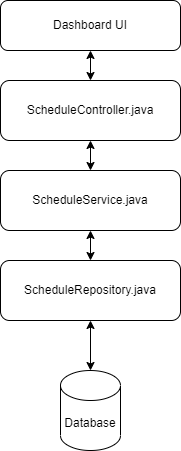

The diagram above was exported from draw.io. Its source (the exported page's mxGraphModel, read from the mxfile embedded in the PNG):
<mxGraphModel dx="384" dy="531" grid="1" gridSize="10" guides="1" tooltips="1" connect="1" arrows="1" fold="1" page="1" pageScale="1" pageWidth="827" pageHeight="1169" math="0" shadow="0">
  <root>
    <mxCell id="0" />
    <mxCell id="1" parent="0" />
    <mxCell id="UDl_3FRF0itRhFqk7s0G-1" value="Dashboard UI" style="rounded=1;whiteSpace=wrap;html=1;" parent="1" vertex="1">
      <mxGeometry x="60" y="30" width="180" height="50" as="geometry" />
    </mxCell>
    <mxCell id="UDl_3FRF0itRhFqk7s0G-2" value="ScheduleController.java" style="rounded=1;whiteSpace=wrap;html=1;" parent="1" vertex="1">
      <mxGeometry x="60" y="110" width="180" height="60" as="geometry" />
    </mxCell>
    <mxCell id="UDl_3FRF0itRhFqk7s0G-3" value="ScheduleService.java" style="rounded=1;whiteSpace=wrap;html=1;" parent="1" vertex="1">
      <mxGeometry x="60" y="200" width="180" height="60" as="geometry" />
    </mxCell>
    <mxCell id="UDl_3FRF0itRhFqk7s0G-4" value="ScheduleRepository.java" style="rounded=1;whiteSpace=wrap;html=1;" parent="1" vertex="1">
      <mxGeometry x="60" y="290" width="180" height="60" as="geometry" />
    </mxCell>
    <mxCell id="UDl_3FRF0itRhFqk7s0G-5" value="Database" style="shape=cylinder3;whiteSpace=wrap;html=1;boundedLbl=1;backgroundOutline=1;size=15;" parent="1" vertex="1">
      <mxGeometry x="120" y="400" width="60" height="80" as="geometry" />
    </mxCell>
    <mxCell id="UDl_3FRF0itRhFqk7s0G-6" value="" style="endArrow=classic;startArrow=classic;html=1;rounded=0;entryX=0.5;entryY=1;entryDx=0;entryDy=0;exitX=0.5;exitY=0;exitDx=0;exitDy=0;" parent="1" source="UDl_3FRF0itRhFqk7s0G-2" target="UDl_3FRF0itRhFqk7s0G-1" edge="1">
      <mxGeometry width="50" height="50" relative="1" as="geometry">
        <mxPoint x="240" y="190" as="sourcePoint" />
        <mxPoint x="290" y="140" as="targetPoint" />
      </mxGeometry>
    </mxCell>
    <mxCell id="UDl_3FRF0itRhFqk7s0G-7" value="" style="endArrow=classic;startArrow=classic;html=1;rounded=0;entryX=0.5;entryY=1;entryDx=0;entryDy=0;exitX=0.5;exitY=0;exitDx=0;exitDy=0;" parent="1" source="UDl_3FRF0itRhFqk7s0G-3" target="UDl_3FRF0itRhFqk7s0G-2" edge="1">
      <mxGeometry width="50" height="50" relative="1" as="geometry">
        <mxPoint x="230" y="180" as="sourcePoint" />
        <mxPoint x="280" y="130" as="targetPoint" />
      </mxGeometry>
    </mxCell>
    <mxCell id="UDl_3FRF0itRhFqk7s0G-8" value="" style="endArrow=classic;startArrow=classic;html=1;rounded=0;entryX=0.5;entryY=1;entryDx=0;entryDy=0;exitX=0.5;exitY=0;exitDx=0;exitDy=0;" parent="1" source="UDl_3FRF0itRhFqk7s0G-4" target="UDl_3FRF0itRhFqk7s0G-3" edge="1">
      <mxGeometry width="50" height="50" relative="1" as="geometry">
        <mxPoint x="120" y="310" as="sourcePoint" />
        <mxPoint x="170" y="260" as="targetPoint" />
      </mxGeometry>
    </mxCell>
    <mxCell id="UDl_3FRF0itRhFqk7s0G-9" value="" style="endArrow=classic;startArrow=classic;html=1;rounded=0;exitX=0.5;exitY=0;exitDx=0;exitDy=0;exitPerimeter=0;" parent="1" source="UDl_3FRF0itRhFqk7s0G-5" edge="1">
      <mxGeometry width="50" height="50" relative="1" as="geometry">
        <mxPoint x="100" y="400" as="sourcePoint" />
        <mxPoint x="150" y="350" as="targetPoint" />
      </mxGeometry>
    </mxCell>
  </root>
</mxGraphModel>